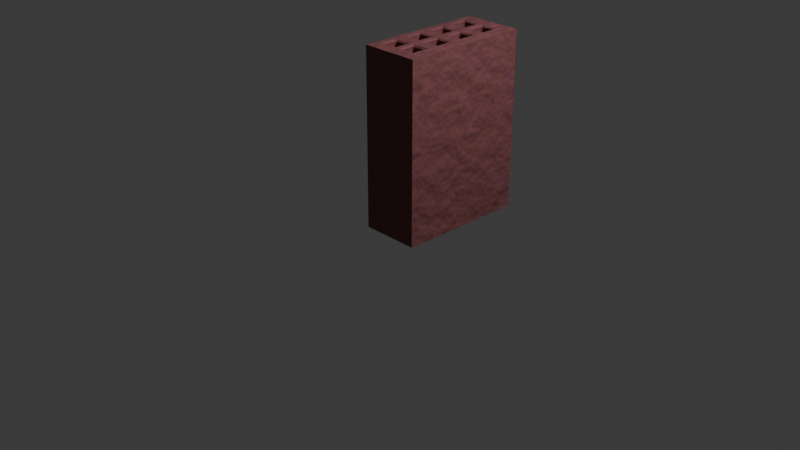# Source: brick.blend  (saved by Blender 4.5.87; exported with 4.5.12 LTS)
import bpy
from mathutils import Matrix  # noqa: F401  (used for matrix-valued properties, if any)

bpy.ops.wm.read_factory_settings(use_empty=True)
scene = bpy.context.scene
scene.name = 'Scene'

# ---- collections
col_collection = bpy.data.collections.new('Collection'); scene.collection.children.link(col_collection)

# ---- materials (node trees are filled in below, after node groups)
mat_brick = bpy.data.materials.new('brick')
mat_brick.alpha_threshold = 0.0
mat_brick.roughness = 0.5
mat_brick.line_color = (0.0, 0.0, 0.0, 1.0)

# ---- material node trees
mat_brick.use_nodes = True; mat_brick.node_tree.nodes.clear()
_N = mat_brick.node_tree.nodes; _L = mat_brick.node_tree.links
n0 = _N.new('ShaderNodeOutputMaterial'); n0.name = 'Material Output'; n0.location = (640, 138)
n1 = _N.new('ShaderNodeBsdfPrincipled'); n1.name = 'Principled BSDF'; n1.location = (104, 101)
n1.inputs[2].default_value = 0.8164
n1.inputs[3].default_value = 1.45
n2 = _N.new('ShaderNodeTexNoise'); n2.name = 'Noise Texture'; n2.location = (-375, 109)
n2.inputs[2].default_value = 31.4
n2.inputs[3].default_value = 0.0
n2.inputs[4].default_value = 0.5733
n2.inputs[5].default_value = 38.4
n2.inputs[8].default_value = -2.0
n3 = _N.new('ShaderNodeValToRGB'); n3.name = 'Color Ramp'; n3.location = (-176, 63)
while len(n3.color_ramp.elements) > 1: n3.color_ramp.elements.remove(n3.color_ramp.elements[-1])
n3.color_ramp.elements[0].position = 0.0; n3.color_ramp.elements[0].color = (0.2483, 0.08897, 0.05288, 1.0)
_e = n3.color_ramp.elements.new(1.0); _e.color = (0.1844, 0.05291, 0.09888, 1.0)
n4 = _N.new('ShaderNodeTexNoise'); n4.name = 'Noise Texture.001'; n4.location = (-115, 420)
n5 = _N.new('ShaderNodeBump'); n5.name = 'Bump'; n5.location = (189, 395)
n5.inputs[1].default_value = 0.05
n6 = _N.new('ShaderNodeMapping'); n6.name = 'Mapping'; n6.location = (-309, 371)
n7 = _N.new('ShaderNodeTexCoord'); n7.name = 'Texture Coordinate'; n7.location = (-489, 371)
_L.new(n1.outputs[0], n0.inputs[0])
_L.new(n3.outputs[0], n1.inputs[0])
_L.new(n2.outputs[0], n3.inputs[0])
_L.new(n4.outputs[0], n5.inputs[3])
_L.new(n5.outputs[0], n1.inputs[5])
_L.new(n6.outputs[0], n4.inputs[0])
_L.new(n7.outputs[3], n6.inputs[0])
n0.is_active_output = True

# ---- world
world_world = bpy.data.worlds.new('World'); scene.world = world_world
world_world.use_nodes = True; world_world.node_tree.nodes.clear()
_N = world_world.node_tree.nodes; _L = world_world.node_tree.links
n0 = _N.new('ShaderNodeOutputWorld'); n0.name = 'World Output'; n0.location = (200, 100)
n1 = _N.new('ShaderNodeBackground'); n1.name = 'Background'; n1.location = (-200, 100)
n1.inputs[0].default_value = (0.05088, 0.05088, 0.05088, 1.0)
_L.new(n1.outputs[0], n0.inputs[0])
n0.is_active_output = True
world_world.color = (0.05088, 0.05088, 0.05088)
world_world.sun_shadow_jitter_overblur = 0.0

# ---- cameras
cam_camera = bpy.data.cameras.new('Camera')
cam_camera.clip_end = 100.0
cam_camera.ortho_scale = 7.314

# ---- lights
light_light = bpy.data.lights.new('Light', 'POINT')
light_light.energy = 1000.0
light_light.shadow_soft_size = 0.1

# ---- meshes
me_cube = bpy.data.meshes.new('Cube')
me_cube.from_pydata([(0.6474, 0.92, 0.07346), (0.034, 0.92, 0.07346), (0.6474, -0.4463, 0.07346), (0.034, -0.4463, 0.07346), (0.6474, 0.92, 1.927), (0.034, 0.92, 1.927), (0.6474, -0.4463, 1.927), (0.034, -0.4463, 1.927), (0.034, 0.7681, 1.927), (0.034, 0.6163, 1.927), (0.034, 0.4645, 1.927), (0.034, 0.3127, 1.927), (0.034, 0.1609, 1.927), (0.034, 0.009138, 1.927), (0.034, -0.1427, 1.927), (0.034, -0.2945, 1.927), (0.6474, 0.7681, 0.07346), (0.6474, 0.6163, 0.07346), (0.6474, 0.4645, 0.07346), (0.6474, 0.3127, 0.07346), (0.6474, 0.1609, 0.07346), (0.6474, 0.009138, 0.07346), (0.6474, -0.1427, 0.07346), (0.6474, -0.2945, 0.07346), (0.6474, -0.2945, 1.927), (0.6474, -0.1427, 1.927), (0.6474, 0.009138, 1.927), (0.6474, 0.1609, 1.927), (0.6474, 0.3127, 1.927), (0.6474, 0.4645, 1.927), (0.6474, 0.6163, 1.927), (0.6474, 0.7681, 1.927), (0.034, -0.2945, 0.07346), (0.034, -0.1427, 0.07346), (0.034, 0.009138, 0.07346), (0.034, 0.1609, 0.07346), (0.034, 0.3127, 0.07346), (0.034, 0.4645, 0.07346), (0.034, 0.6163, 0.07346), (0.034, 0.7681, 0.07346), (0.5707, 0.92, 0.07346), (0.494, 0.92, 0.07346), (0.4174, 0.92, 0.07346), (0.3407, 0.92, 0.07346), (0.264, 0.92, 0.07346), (0.1873, 0.92, 0.07346), (0.1107, 0.92, 0.07346), (0.1107, -0.4463, 1.927), (0.1873, -0.4463, 1.927), (0.264, -0.4463, 1.927), (0.3407, -0.4463, 1.927), (0.4174, -0.4463, 1.927), (0.494, -0.4463, 1.927), (0.5707, -0.4463, 1.927), (0.5707, -0.4463, 0.07346), (0.494, -0.4463, 0.07346), (0.4174, -0.4463, 0.07346), (0.3407, -0.4463, 0.07346), (0.264, -0.4463, 0.07346), (0.1873, -0.4463, 0.07346), (0.1107, -0.4463, 0.07346), (0.5707, 0.92, 1.927), (0.494, 0.92, 1.927), (0.4174, 0.92, 1.927), (0.3407, 0.92, 1.927), (0.264, 0.92, 1.927), (0.1873, 0.92, 1.927), (0.1107, 0.92, 1.927), (0.5707, 0.7681, 0.07346), (0.5707, 0.6163, 0.07346), (0.5707, 0.4645, 0.07346), (0.5707, 0.3127, 0.07346), (0.5707, 0.1609, 0.07346), (0.5707, 0.009138, 0.07346), (0.5707, -0.1427, 0.07346), (0.5707, -0.2945, 0.07346), (0.5707, -0.2945, 1.927), (0.5707, -0.1427, 1.927), (0.5707, 0.009138, 1.927), (0.5707, 0.1609, 1.927), (0.5707, 0.3127, 1.927), (0.5707, 0.4645, 1.927), (0.5707, 0.6163, 1.927), (0.5707, 0.7681, 1.927), (0.2485, -0.1427, 0.08898), (0.2795, -0.1271, 0.07346), (0.264, -0.1582, 0.08898), (0.1873, -0.1427, 0.08898), (0.1873, -0.1271, 0.07346), (0.1262, -0.1427, 0.08898), (0.1107, -0.1582, 0.08898), (0.09516, -0.1271, 0.07346), (0.2485, -0.2945, 0.08898), (0.264, -0.279, 0.08898), (0.2795, -0.31, 0.07346), (0.1873, -0.31, 0.07346), (0.1873, -0.2945, 0.08898), (0.1262, -0.2945, 0.08898), (0.09516, -0.31, 0.07346), (0.1107, -0.279, 0.08898), (0.2485, -0.2945, 1.911), (0.2795, -0.31, 1.927), (0.264, -0.279, 1.911), (0.1873, -0.2945, 1.911), (0.1873, -0.31, 1.927), (0.1262, -0.2945, 1.911), (0.1107, -0.279, 1.911), (0.09516, -0.31, 1.927), (0.2485, -0.1427, 1.911), (0.264, -0.1582, 1.911), (0.2795, -0.1271, 1.927), (0.1873, -0.1271, 1.927), (0.1873, -0.1427, 1.911), (0.1262, -0.1427, 1.911), (0.09516, -0.1271, 1.927), (0.1107, -0.1582, 1.911), (0.4777, -0.1427, 0.08981), (0.5104, -0.1263, 0.07346), (0.494, -0.159, 0.08981), (0.4174, -0.1427, 0.08981), (0.4174, -0.1263, 0.07346), (0.357, -0.1427, 0.08981), (0.3407, -0.159, 0.08981), (0.3243, -0.1263, 0.07346), (0.4777, -0.2945, 0.08981), (0.494, -0.2781, 0.08981), (0.5104, -0.3108, 0.07346), (0.4174, -0.3108, 0.07346), (0.4174, -0.2945, 0.08981), (0.357, -0.2945, 0.08981), (0.3243, -0.3108, 0.07346), (0.3407, -0.2781, 0.08981), (0.4777, -0.2945, 1.91), (0.5104, -0.3108, 1.927), (0.494, -0.2781, 1.91), (0.4174, -0.2945, 1.91), (0.4174, -0.3108, 1.927), (0.357, -0.2945, 1.91), (0.3407, -0.2781, 1.91), (0.3243, -0.3108, 1.927), (0.4777, -0.1427, 1.91), (0.494, -0.159, 1.91), (0.5104, -0.1263, 1.927), (0.4174, -0.1263, 1.927), (0.4174, -0.1427, 1.91), (0.357, -0.1427, 1.91), (0.3243, -0.1263, 1.927), (0.3407, -0.159, 1.91), (0.4806, 0.1609, 0.08691), (0.5075, 0.1744, 0.07346), (0.494, 0.1475, 0.08691), (0.4174, 0.1609, 0.08691), (0.4174, 0.1744, 0.07346), (0.3541, 0.1609, 0.08691), (0.3407, 0.1475, 0.08691), (0.3272, 0.1744, 0.07346), (0.4806, 0.009138, 0.08691), (0.494, 0.02259, 0.08691), (0.5075, -0.004313, 0.07346), (0.4174, -0.004313, 0.07346), (0.4174, 0.009138, 0.08691), (0.3541, 0.009138, 0.08691), (0.3272, -0.004313, 0.07346), (0.3407, 0.02259, 0.08691), (0.4806, 0.009138, 1.913), (0.5075, -0.004313, 1.927), (0.494, 0.02259, 1.913), (0.4174, 0.009138, 1.913), (0.4174, -0.004313, 1.927), (0.3541, 0.009138, 1.913), (0.3407, 0.02259, 1.913), (0.3272, -0.004313, 1.927), (0.494, 0.1475, 1.913), (0.5075, 0.1744, 1.927), (0.4806, 0.1609, 1.913), (0.3407, 0.1475, 1.913), (0.3541, 0.1609, 1.913), (0.3272, 0.1744, 1.927), (0.4174, 0.1744, 1.927), (0.4174, 0.1609, 1.913), (0.2535, 0.1609, 0.08395), (0.2745, 0.1714, 0.07346), (0.264, 0.1504, 0.08395), (0.1873, 0.1609, 0.08395), (0.1873, 0.1714, 0.07346), (0.1212, 0.1609, 0.08395), (0.1107, 0.1504, 0.08395), (0.1002, 0.1714, 0.07346), (0.2535, 0.009138, 0.08395), (0.264, 0.01963, 0.08395), (0.2745, -0.001354, 0.07346), (0.1873, -0.001354, 0.07346), (0.1873, 0.009138, 0.08395), (0.1212, 0.009138, 0.08395), (0.1002, -0.001354, 0.07346), (0.1107, 0.01963, 0.08395), (0.2535, 0.009138, 1.916), (0.2745, -0.001354, 1.927), (0.264, 0.01963, 1.916), (0.1873, 0.009138, 1.916), (0.1873, -0.001354, 1.927), (0.1212, 0.009138, 1.916), (0.1107, 0.01963, 1.916), (0.1002, -0.001354, 1.927), (0.2745, 0.1714, 1.927), (0.2535, 0.1609, 1.916), (0.264, 0.1504, 1.916), (0.1107, 0.1504, 1.916), (0.1212, 0.1609, 1.916), (0.1002, 0.1714, 1.927), (0.1873, 0.1714, 1.927), (0.1873, 0.1609, 1.916), (0.2498, 0.4645, 0.08771), (0.2783, 0.4788, 0.07346), (0.264, 0.4503, 0.08771), (0.1873, 0.4645, 0.08771), (0.1873, 0.4788, 0.07346), (0.1249, 0.4645, 0.08771), (0.1107, 0.4503, 0.08771), (0.09642, 0.4788, 0.07346), (0.2498, 0.3127, 0.08771), (0.264, 0.327, 0.08771), (0.2783, 0.2985, 0.07346), (0.1873, 0.2985, 0.07346), (0.1873, 0.3127, 0.08771), (0.09642, 0.2985, 0.07346), (0.1107, 0.327, 0.08771), (0.1249, 0.3127, 0.08771), (0.264, 0.327, 1.912), (0.2498, 0.3127, 1.912), (0.2783, 0.2985, 1.927), (0.1107, 0.327, 1.912), (0.09642, 0.2985, 1.927), (0.1249, 0.3127, 1.912), (0.2498, 0.4645, 1.912), (0.264, 0.4503, 1.912), (0.2783, 0.4788, 1.927), (0.1107, 0.4503, 1.912), (0.1249, 0.4645, 1.912), (0.09642, 0.4788, 1.927), (0.1873, 0.3127, 1.912), (0.1873, 0.2985, 1.927), (0.1873, 0.4788, 1.927), (0.1873, 0.4645, 1.912), (0.4809, 0.4645, 0.08663), (0.5072, 0.4777, 0.07346), (0.494, 0.4514, 0.08663), (0.4174, 0.4645, 0.08663), (0.4174, 0.4777, 0.07346), (0.3539, 0.4645, 0.08663), (0.3407, 0.4514, 0.08663), (0.3275, 0.4777, 0.07346), (0.4809, 0.3127, 0.08663), (0.494, 0.3259, 0.08663), (0.5072, 0.2996, 0.07346), (0.4174, 0.2996, 0.07346), (0.4174, 0.3127, 0.08663), (0.3275, 0.2996, 0.07346), (0.3407, 0.3259, 0.08663), (0.3539, 0.3127, 0.08663), (0.494, 0.3259, 1.913), (0.4809, 0.3127, 1.913), (0.5072, 0.2996, 1.927), (0.4174, 0.4645, 1.913), (0.4174, 0.4777, 1.927), (0.3275, 0.2996, 1.927), (0.3539, 0.3127, 1.913), (0.3407, 0.3259, 1.913), (0.4809, 0.4645, 1.913), (0.494, 0.4514, 1.913), (0.5072, 0.4777, 1.927), (0.3539, 0.4645, 1.913), (0.3275, 0.4777, 1.927), (0.3407, 0.4514, 1.913), (0.4174, 0.3127, 1.913), (0.4174, 0.2996, 1.927), (0.2534, 0.7681, 0.08403), (0.2746, 0.7787, 0.07346), (0.264, 0.7576, 0.08403), (0.1873, 0.7681, 0.08403), (0.1873, 0.7787, 0.07346), (0.1212, 0.7681, 0.08403), (0.1107, 0.7576, 0.08403), (0.1001, 0.7787, 0.07346), (0.2534, 0.6163, 0.08403), (0.264, 0.6269, 0.08403), (0.2746, 0.6058, 0.07346), (0.1873, 0.6058, 0.07346), (0.1873, 0.6163, 0.08403), (0.1001, 0.6058, 0.07346), (0.1107, 0.6269, 0.08403), (0.1212, 0.6163, 0.08403), (0.2746, 0.6058, 1.927), (0.264, 0.6269, 1.916), (0.2534, 0.6163, 1.916), (0.1107, 0.6269, 1.916), (0.1001, 0.6058, 1.927), (0.1212, 0.6163, 1.916), (0.2534, 0.7681, 1.916), (0.264, 0.7576, 1.916), (0.2746, 0.7787, 1.927), (0.1873, 0.7787, 1.927), (0.1873, 0.7681, 1.916), (0.1212, 0.7681, 1.916), (0.1001, 0.7787, 1.927), (0.1107, 0.7576, 1.916), (0.1873, 0.6163, 1.916), (0.1873, 0.6058, 1.927), (0.4802, 0.7681, 0.0873), (0.5079, 0.782, 0.07346), (0.494, 0.7543, 0.0873), (0.4174, 0.7681, 0.0873), (0.4174, 0.782, 0.07346), (0.3545, 0.7681, 0.0873), (0.3407, 0.7543, 0.0873), (0.3268, 0.782, 0.07346), (0.4802, 0.6163, 0.0873), (0.494, 0.6302, 0.0873), (0.5079, 0.6025, 0.07346), (0.4174, 0.6025, 0.07346), (0.4174, 0.6163, 0.0873), (0.3268, 0.6025, 0.07346), (0.3407, 0.6302, 0.0873), (0.3545, 0.6163, 0.0873), (0.4174, 0.6163, 1.913), (0.4174, 0.6025, 1.927), (0.5079, 0.6025, 1.927), (0.494, 0.6302, 1.913), (0.4802, 0.6163, 1.913), (0.3268, 0.6025, 1.927), (0.3545, 0.6163, 1.913), (0.3407, 0.6302, 1.913), (0.4802, 0.7681, 1.913), (0.494, 0.7543, 1.913), (0.5079, 0.782, 1.927), (0.4174, 0.782, 1.927), (0.4174, 0.7681, 1.913), (0.3545, 0.7681, 1.913), (0.3268, 0.782, 1.927), (0.3407, 0.7543, 1.913)], [], [(23, 24, 6, 2), (54, 2, 6, 53), (83, 31, 4, 61), (15, 32, 3, 7), (75, 23, 2, 54), (61, 4, 0, 40), (40, 0, 16, 68), (68, 16, 17, 69), (69, 17, 18, 70), (70, 18, 19, 71), (71, 19, 20, 72), (72, 20, 21, 73), (73, 21, 22, 74), (74, 22, 23, 75), (5, 1, 39, 8), (8, 39, 38, 9), (9, 38, 37, 10), (10, 37, 36, 11), (11, 36, 35, 12), (12, 35, 34, 13), (13, 34, 33, 14), (14, 33, 32, 15), (53, 6, 24, 76), (76, 24, 25, 77), (77, 25, 26, 78), (78, 26, 27, 79), (79, 27, 28, 80), (80, 28, 29, 81), (81, 29, 30, 82), (82, 30, 31, 83), (0, 4, 31, 16), (16, 31, 30, 17), (17, 30, 29, 18), (18, 29, 28, 19), (19, 28, 27, 20), (20, 27, 26, 21), (21, 26, 25, 22), (22, 25, 24, 23), (5, 67, 46, 1), (67, 66, 45, 46), (66, 65, 44, 45), (65, 64, 43, 44), (64, 63, 42, 43), (63, 62, 41, 42), (62, 61, 40, 41), (3, 60, 47, 7), (60, 59, 48, 47), (59, 58, 49, 48), (58, 57, 50, 49), (57, 56, 51, 50), (56, 55, 52, 51), (55, 54, 53, 52), (84, 85, 86), (89, 90, 91), (92, 93, 94), (97, 98, 99), (100, 101, 102), (105, 106, 107), (108, 109, 110), (113, 114, 115), (84, 87, 88, 85), (87, 89, 91, 88), (94, 95, 96, 92), (95, 98, 97, 96), (100, 103, 104, 101), (103, 105, 107, 104), (110, 111, 112, 108), (111, 114, 113, 112), (106, 115, 114, 107), (101, 110, 109, 102), (90, 99, 98, 91), (85, 94, 93, 86), (92, 100, 102, 93), (99, 106, 105, 97), (108, 84, 86, 109), (115, 90, 89, 113), (87, 84, 108, 112, 113, 89), (102, 109, 86, 93), (33, 91, 98, 32), (106, 99, 90, 115), (96, 97, 105, 103, 100, 92), (95, 94, 58, 59), (98, 95, 59, 60), (32, 98, 60, 3), (48, 49, 101, 104), (47, 48, 104, 107), (7, 47, 107, 15), (15, 107, 114, 14), (116, 117, 118), (121, 122, 123), (124, 125, 126), (129, 130, 131), (132, 133, 134), (137, 138, 139), (140, 141, 142), (145, 146, 147), (116, 119, 120, 117), (119, 121, 123, 120), (126, 127, 128, 124), (127, 130, 129, 128), (132, 135, 136, 133), (135, 137, 139, 136), (142, 143, 144, 140), (143, 146, 145, 144), (138, 147, 146, 139), (133, 142, 141, 134), (122, 131, 130, 123), (117, 126, 125, 118), (124, 132, 134, 125), (131, 138, 137, 129), (140, 116, 118, 141), (147, 122, 121, 145), (119, 116, 140, 144, 145, 121), (117, 74, 75, 126), (134, 141, 118, 125), (85, 123, 130, 94), (138, 131, 122, 147), (126, 75, 54, 55), (128, 129, 137, 135, 132, 124), (127, 126, 55, 56), (130, 127, 56, 57), (94, 130, 57, 58), (52, 53, 76, 133), (133, 76, 77, 142), (51, 52, 133, 136), (50, 51, 136, 139), (101, 139, 146, 110), (49, 50, 139, 101), (148, 149, 150), (153, 154, 155), (156, 157, 158), (161, 162, 163), (164, 165, 166), (169, 170, 171), (172, 173, 174), (175, 176, 177), (148, 151, 152, 149), (151, 153, 155, 152), (158, 159, 160, 156), (159, 162, 161, 160), (164, 167, 168, 165), (167, 169, 171, 168), (170, 175, 177, 171), (165, 173, 172, 166), (154, 163, 162, 155), (149, 158, 157, 150), (179, 174, 173, 178), (176, 179, 178, 177), (169, 161, 163, 170), (175, 154, 153, 176), (156, 164, 166, 157), (174, 148, 150, 172), (148, 174, 179, 176, 153, 151), (149, 72, 73, 158), (166, 172, 150, 157), (170, 163, 154, 175), (158, 73, 74, 117), (160, 161, 169, 167, 164, 156), (159, 158, 117, 120), (162, 159, 120, 123), (142, 77, 78, 165), (165, 78, 79, 173), (143, 142, 165, 168), (146, 143, 168, 171), (180, 181, 182), (185, 186, 187), (188, 189, 190), (193, 194, 195), (196, 197, 198), (201, 202, 203), (204, 205, 206), (207, 208, 209), (180, 183, 184, 181), (183, 185, 187, 184), (190, 191, 192, 188), (191, 194, 193, 192), (196, 199, 200, 197), (199, 201, 203, 200), (202, 207, 209, 203), (197, 204, 206, 198), (186, 195, 194, 187), (181, 190, 189, 182), (211, 205, 204, 210), (208, 211, 210, 209), (188, 196, 198, 189), (195, 202, 201, 193), (205, 180, 182, 206), (207, 186, 185, 208), (180, 205, 211, 208, 185, 183), (181, 155, 162, 190), (198, 206, 182, 189), (35, 187, 194, 34), (202, 195, 186, 207), (192, 193, 201, 199, 196, 188), (191, 190, 85, 88), (190, 162, 123, 85), (194, 191, 88, 91), (34, 194, 91, 33), (197, 171, 177, 204), (111, 110, 197, 200), (110, 146, 171, 197), (114, 111, 200, 203), (14, 114, 203, 13), (13, 203, 209, 12), (212, 213, 214), (217, 218, 219), (220, 221, 222), (225, 226, 227), (228, 229, 230), (231, 232, 233), (234, 235, 236), (237, 238, 239), (212, 215, 216, 213), (215, 217, 219, 216), (222, 223, 224, 220), (223, 225, 227, 224), (243, 234, 236, 242), (231, 237, 239, 232), (230, 236, 235, 228), (241, 230, 229, 240), (218, 226, 225, 219), (213, 222, 221, 214), (232, 241, 240, 233), (238, 243, 242, 239), (220, 229, 228, 221), (226, 231, 233, 227), (214, 235, 234, 212), (217, 238, 237, 218), (212, 234, 243, 238, 217, 215), (228, 235, 214, 221), (37, 219, 225, 36), (231, 226, 218, 237), (220, 224, 227, 233, 240, 229), (223, 222, 181, 184), (225, 223, 184, 187), (36, 225, 187, 35), (230, 241, 210, 204), (12, 209, 232, 11), (11, 232, 239, 10), (241, 232, 209, 210), (244, 245, 246), (249, 250, 251), (252, 253, 254), (257, 258, 259), (260, 261, 262), (265, 266, 267), (268, 269, 270), (271, 272, 273), (244, 247, 248, 245), (247, 249, 251, 248), (254, 255, 256, 252), (255, 257, 259, 256), (263, 268, 270, 264), (271, 263, 264, 272), (267, 273, 272, 265), (262, 270, 269, 260), (250, 258, 257, 251), (245, 254, 253, 246), (275, 262, 261, 274), (265, 275, 274, 266), (246, 269, 268, 244), (249, 271, 273, 250), (266, 259, 258, 267), (260, 253, 252, 261), (244, 268, 263, 271, 249, 247), (245, 70, 71, 254), (260, 269, 246, 253), (213, 251, 257, 222), (267, 258, 250, 273), (254, 71, 72, 149), (252, 256, 259, 266, 274, 261), (255, 254, 149, 152), (257, 255, 152, 155), (222, 257, 155, 181), (173, 79, 80, 262), (262, 80, 81, 270), (275, 178, 173, 262), (230, 265, 272, 236), (265, 177, 178, 275), (204, 177, 265, 230), (276, 277, 278), (281, 282, 283), (284, 285, 286), (289, 290, 291), (292, 293, 294), (295, 296, 297), (298, 299, 300), (303, 304, 305), (276, 279, 280, 277), (279, 281, 283, 280), (286, 287, 288, 284), (287, 289, 291, 288), (307, 292, 294, 306), (300, 301, 302, 298), (301, 304, 303, 302), (295, 305, 304, 296), (292, 300, 299, 293), (282, 290, 289, 283), (277, 286, 285, 278), (296, 307, 306, 297), (293, 285, 284, 294), (298, 276, 278, 299), (281, 303, 305, 282), (297, 291, 290, 295), (279, 276, 298, 302, 303, 281), (45, 44, 277, 280), (293, 299, 278, 285), (46, 45, 280, 283), (1, 46, 283, 39), (39, 283, 289, 38), (295, 290, 282, 305), (284, 288, 291, 297, 306, 294), (287, 286, 213, 216), (289, 287, 216, 219), (38, 289, 219, 37), (292, 307, 242, 236), (10, 239, 296, 9), (9, 296, 304, 8), (307, 296, 239, 242), (301, 300, 65, 66), (304, 301, 66, 67), (8, 304, 67, 5), (308, 309, 310), (313, 314, 315), (316, 317, 318), (321, 322, 323), (326, 327, 328), (329, 330, 331), (332, 333, 334), (337, 338, 339), (308, 311, 312, 309), (311, 313, 315, 312), (318, 319, 320, 316), (319, 321, 323, 320), (325, 326, 328, 324), (334, 335, 336, 332), (335, 338, 337, 336), (331, 339, 338, 329), (326, 334, 333, 327), (329, 325, 324, 330), (314, 322, 321, 315), (309, 318, 317, 310), (327, 317, 316, 328), (332, 308, 310, 333), (322, 331, 330, 323), (313, 337, 339, 314), (41, 40, 68, 309), (311, 308, 332, 336, 337, 313), (309, 68, 69, 318), (42, 41, 309, 312), (327, 333, 310, 317), (43, 42, 312, 315), (277, 315, 321, 286), (331, 322, 314, 339), (44, 43, 315, 277), (318, 69, 70, 245), (316, 320, 323, 330, 324, 328), (319, 318, 245, 248), (321, 319, 248, 251), (286, 321, 251, 213), (326, 325, 264, 270), (325, 329, 272, 264), (326, 82, 83, 334), (270, 81, 82, 326), (292, 329, 338, 300), (236, 272, 329, 292), (334, 83, 61, 62), (335, 334, 62, 63), (338, 335, 63, 64), (300, 338, 64, 65)])
_uv = me_cube.uv_layers.new(name='UVMap')
_uv.uv.foreach_set('vector', [0.625, 0.7222, 0.875, 0.7222, 0.875, 0.75, 0.625, 0.75, 0.5938, 0.75, 0.625, 0.75, 0.625, 1.0, 0.5938, 1.0, 0.5938, 0.2222, 0.625, 0.2222, 0.625, 0.25, 0.5938, 0.25, 0.125, 0.7222, 0.375, 0.7222, 0.375, 0.75, 0.125, 0.75, 0.5938, 0.7222, 0.625, 0.7222, 0.625, 0.75, 0.5938, 0.75, 0.5938, 0.25, 0.625, 0.25, 0.625, 0.5, 0.5938, 0.5, 0.5938, 0.5, 0.625, 0.5, 0.625, 0.5278, 0.5938, 0.5278, 0.5938, 0.5278, 0.625, 0.5278, 0.625, 0.5556, 0.5938, 0.5556, 0.5938, 0.5556, 0.625, 0.5556, 0.625, 0.5833, 0.5938, 0.5833, 0.5938, 0.5833, 0.625, 0.5833, 0.625, 0.6111, 0.5938, 0.6111, 0.5938, 0.6111, 0.625, 0.6111, 0.625, 0.6389, 0.5938, 0.6389, 0.5938, 0.6389, 0.625, 0.6389, 0.625, 0.6667, 0.5938, 0.6667, 0.5938, 0.6667, 0.625, 0.6667, 0.625, 0.6944, 0.5938, 0.6944, 0.5938, 0.6944, 0.625, 0.6944, 0.625, 0.7222, 0.5938, 0.7222, 0.125, 0.5, 0.375, 0.5, 0.375, 0.5278, 0.125, 0.5278, 0.125, 0.5278, 0.375, 0.5278, 0.375, 0.5556, 0.125, 0.5556, 0.125, 0.5556, 0.375, 0.5556, 0.375, 0.5833, 0.125, 0.5833, 0.125, 0.5833, 0.375, 0.5833, 0.375, 0.6111, 0.125, 0.6111, 0.125, 0.6111, 0.375, 0.6111, 0.375, 0.6389, 0.125, 0.6389, 0.125, 0.6389, 0.375, 0.6389, 0.375, 0.6667, 0.125, 0.6667, 0.125, 0.6667, 0.375, 0.6667, 0.375, 0.6944, 0.125, 0.6944, 0.125, 0.6944, 0.375, 0.6944, 0.375, 0.7222, 0.125, 0.7222, 0.5938, 0.0, 0.625, 0.0, 0.625, 0.02778, 0.5938, 0.02778, 0.5938, 0.02778, 0.625, 0.02778, 0.625, 0.05556, 0.5938, 0.05556, 0.5938, 0.05556, 0.625, 0.05556, 0.625, 0.08333, 0.5938, 0.08333, 0.5938, 0.08333, 0.625, 0.08333, 0.625, 0.1111, 0.5938, 0.1111, 0.5938, 0.1111, 0.625, 0.1111, 0.625, 0.1389, 0.5938, 0.1389, 0.5938, 0.1389, 0.625, 0.1389, 0.625, 0.1667, 0.5938, 0.1667, 0.5938, 0.1667, 0.625, 0.1667, 0.625, 0.1944, 0.5938, 0.1944, 0.5938, 0.1944, 0.625, 0.1944, 0.625, 0.2222, 0.5938, 0.2222, 0.625, 0.5, 0.875, 0.5, 0.875, 0.5278, 0.625, 0.5278, 0.625, 0.5278, 0.875, 0.5278, 0.875, 0.5556, 0.625, 0.5556, 0.625, 0.5556, 0.875, 0.5556, 0.875, 0.5833, 0.625, 0.5833, 0.625, 0.5833, 0.875, 0.5833, 0.875, 0.6111, 0.625, 0.6111, 0.625, 0.6111, 0.875, 0.6111, 0.875, 0.6389, 0.625, 0.6389, 0.625, 0.6389, 0.875, 0.6389, 0.875, 0.6667, 0.625, 0.6667, 0.625, 0.6667, 0.875, 0.6667, 0.875, 0.6944, 0.625, 0.6944, 0.625, 0.6944, 0.875, 0.6944, 0.875, 0.7222, 0.625, 0.7222, 0.375, 0.25, 0.4062, 0.25, 0.4062, 0.5, 0.375, 0.5, 0.4062, 0.25, 0.4375, 0.25, 0.4375, 0.5, 0.4062, 0.5, 0.4375, 0.25, 0.4688, 0.25, 0.4688, 0.5, 0.4375, 0.5, 0.4688, 0.25, 0.5, 0.25, 0.5, 0.5, 0.4688, 0.5, 0.5, 0.25, 0.5312, 0.25, 0.5312, 0.5, 0.5, 0.5, 0.5312, 0.25, 0.5625, 0.25, 0.5625, 0.5, 0.5312, 0.5, 0.5625, 0.25, 0.5938, 0.25, 0.5938, 0.5, 0.5625, 0.5, 0.375, 0.75, 0.4062, 0.75, 0.4062, 1.0, 0.375, 1.0, 0.4062, 0.75, 0.4375, 0.75, 0.4375, 1.0, 0.4062, 1.0, 0.4375, 0.75, 0.4688, 0.75, 0.4688, 1.0, 0.4375, 1.0, 0.4688, 0.75, 0.5, 0.75, 0.5, 1.0, 0.4688, 1.0, 0.5, 0.75, 0.5312, 0.75, 0.5312, 1.0, 0.5, 1.0, 0.5312, 0.75, 0.5625, 0.75, 0.5625, 1.0, 0.5312, 1.0, 0.5625, 0.75, 0.5938, 0.75, 0.5938, 1.0, 0.5625, 1.0, 0.4624, 0.6891, 0.4751, 0.6916, 0.4688, 0.6918, 0.4126, 0.6891, 0.4063, 0.6918, 0.3999, 0.6916, 0.4624, 0.7164, 0.4688, 0.7137, 0.4751, 0.7251, 0.4126, 0.7164, 0.3999, 0.7251, 0.4063, 0.7137, 0.4624, 0.03359, 0.4751, 0.02494, 0.4688, 0.03629, 0.4126, 0.03359, 0.4063, 0.03629, 0.3999, 0.02494, 0.4624, 0.0609, 0.4688, 0.05821, 0.4751, 0.05839, 0.4126, 0.0609, 0.3999, 0.05839, 0.4063, 0.05821, 0.4624, 0.6891, 0.4375, 0.6891, 0.4375, 0.6916, 0.4751, 0.6916, 0.4375, 0.6891, 0.4126, 0.6891, 0.3999, 0.6916, 0.4375, 0.6916, 0.4751, 0.7251, 0.4375, 0.7251, 0.4375, 0.7164, 0.4624, 0.7164, 0.4375, 0.7251, 0.3999, 0.7251, 0.4126, 0.7164, 0.4375, 0.7164, 0.4624, 0.03359, 0.4375, 0.03359, 0.4375, 0.02494, 0.4751, 0.02494, 0.4375, 0.03359, 0.4126, 0.03359, 0.3999, 0.02494, 0.4375, 0.02494, 0.4751, 0.05839, 0.4375, 0.05839, 0.4375, 0.0609, 0.4624, 0.0609, 0.4375, 0.05839, 0.3999, 0.05839, 0.4126, 0.0609, 0.4375, 0.0609, 0.4063, 0.03629, 0.4063, 0.05821, 0.3999, 0.05839, 0.3999, 0.02494, 0.4751, 0.02494, 0.4751, 0.05839, 0.4688, 0.05821, 0.4688, 0.03629, 0.4063, 0.6918, 0.4063, 0.7137, 0.3999, 0.7251, 0.3999, 0.6916, 0.4751, 0.6916, 0.4751, 0.7251, 0.4688, 0.7137, 0.4688, 0.6918, 0.4624, 0.7164, 0.4624, 0.03359, 0.4688, 0.03629, 0.4688, 0.7137, 0.4063, 0.7137, 0.4063, 0.03629, 0.4126, 0.03359, 0.4126, 0.7164, 0.4624, 0.0609, 0.4624, 0.6891, 0.4688, 0.6918, 0.4688, 0.05821, 0.4063, 0.05821, 0.4063, 0.6918, 0.4126, 0.6891, 0.4126, 0.0609, 0.4375, 0.6891, 0.4624, 0.6891, 0.4624, 0.0609, 0.4375, 0.0609, 0.4126, 0.0609, 0.4126, 0.6891, 0.4688, 0.03629, 0.4688, 0.05821, 0.4688, 0.6918, 0.4688, 0.7137, 0.375, 0.6944, 0.3999, 0.6916, 0.3999, 0.7251, 0.375, 0.7222, 0.4063, 0.03629, 0.4063, 0.7137, 0.4063, 0.6918, 0.4063, 0.05821, 0.4375, 0.7164, 0.4126, 0.7164, 0.4126, 0.03359, 0.4375, 0.03359, 0.4624, 0.03359, 0.4624, 0.7164, 0.4375, 0.7251, 0.4751, 0.7251, 0.4688, 0.75, 0.4375, 0.75, 0.3999, 0.7251, 0.4375, 0.7251, 0.4375, 0.75, 0.4062, 0.75, 0.375, 0.7222, 0.3999, 0.7251, 0.4062, 0.75, 0.375, 0.75, 0.4375, 0.0, 0.4688, 0.0, 0.4751, 0.02494, 0.4375, 0.02494, 0.4062, 0.0, 0.4375, 0.0, 0.4375, 0.02494, 0.3999, 0.02494, 0.375, 0.0, 0.4062, 0.0, 0.3999, 0.02494, 0.375, 0.02778, 0.375, 0.02778, 0.3999, 0.02494, 0.3999, 0.05839, 0.375, 0.05556, 0.5558, 0.6888, 0.5692, 0.6915, 0.5625, 0.6916, 0.5067, 0.6888, 0.5, 0.6916, 0.4933, 0.6915, 0.5558, 0.7161, 0.5625, 0.7133, 0.5692, 0.7252, 0.5067, 0.7161, 0.4933, 0.7252, 0.5, 0.7133, 0.5558, 0.0339, 0.5692, 0.02479, 0.5625, 0.03674, 0.5067, 0.0339, 0.5, 0.03674, 0.4933, 0.02479, 0.5558, 0.06119, 0.5625, 0.05835, 0.5692, 0.05855, 0.5067, 0.06119, 0.4933, 0.05855, 0.5, 0.05835, 0.5558, 0.6888, 0.5313, 0.6888, 0.5313, 0.6915, 0.5692, 0.6915, 0.5313, 0.6888, 0.5067, 0.6888, 0.4933, 0.6915, 0.5313, 0.6915, 0.5692, 0.7252, 0.5312, 0.7252, 0.5313, 0.7161, 0.5558, 0.7161, 0.5312, 0.7252, 0.4933, 0.7252, 0.5067, 0.7161, 0.5313, 0.7161, 0.5558, 0.0339, 0.5312, 0.0339, 0.5312, 0.02479, 0.5692, 0.02479, 0.5312, 0.0339, 0.5067, 0.0339, 0.4933, 0.02479, 0.5312, 0.02479, 0.5692, 0.05855, 0.5312, 0.05855, 0.5312, 0.06119, 0.5558, 0.06119, 0.5312, 0.05855, 0.4933, 0.05855, 0.5067, 0.06119, 0.5312, 0.06119, 0.5, 0.03674, 0.5, 0.05835, 0.4933, 0.05855, 0.4933, 0.02479, 0.5692, 0.02479, 0.5692, 0.05855, 0.5625, 0.05835, 0.5625, 0.03674, 0.5, 0.6916, 0.5, 0.7133, 0.4933, 0.7252, 0.4933, 0.6915, 0.5692, 0.6915, 0.5692, 0.7252, 0.5625, 0.7133, 0.5625, 0.6916, 0.5558, 0.7161, 0.5558, 0.0339, 0.5625, 0.03674, 0.5625, 0.7133, 0.5, 0.7133, 0.5, 0.03674, 0.5067, 0.0339, 0.5067, 0.7161, 0.5558, 0.06119, 0.5558, 0.6888, 0.5625, 0.6916, 0.5625, 0.05835, 0.5, 0.05835, 0.5, 0.6916, 0.5067, 0.6888, 0.5067, 0.06119, 0.5313, 0.6888, 0.5558, 0.6888, 0.5558, 0.06119, 0.5312, 0.06119, 0.5067, 0.06119, 0.5067, 0.6888, 0.5692, 0.6915, 0.5938, 0.6944, 0.5938, 0.7222, 0.5692, 0.7252, 0.5625, 0.03674, 0.5625, 0.05835, 0.5625, 0.6916, 0.5625, 0.7133, 0.4751, 0.6916, 0.4933, 0.6915, 0.4933, 0.7252, 0.4751, 0.7251, 0.5, 0.03674, 0.5, 0.7133, 0.5, 0.6916, 0.5, 0.05835, 0.5692, 0.7252, 0.5938, 0.7222, 0.5938, 0.75, 0.5625, 0.75, 0.5313, 0.7161, 0.5067, 0.7161, 0.5067, 0.0339, 0.5312, 0.0339, 0.5558, 0.0339, 0.5558, 0.7161, 0.5312, 0.7252, 0.5692, 0.7252, 0.5625, 0.75, 0.5312, 0.75, 0.4933, 0.7252, 0.5312, 0.7252, 0.5312, 0.75, 0.5, 0.75, 0.4751, 0.7251, 0.4933, 0.7252, 0.5, 0.75, 0.4688, 0.75, 0.5625, 0.0, 0.5938, 0.0, 0.5938, 0.02778, 0.5692, 0.02479, 0.5692, 0.02479, 0.5938, 0.02778, 0.5938, 0.05556, 0.5692, 0.05855, 0.5312, 0.0, 0.5625, 0.0, 0.5692, 0.02479, 0.5312, 0.02479, 0.5, 0.0, 0.5312, 0.0, 0.5312, 0.02479, 0.4933, 0.02479, 0.4751, 0.02494, 0.4933, 0.02479, 0.4933, 0.05855, 0.4751, 0.05839, 0.4688, 0.0, 0.5, 0.0, 0.4933, 0.02479, 0.4751, 0.02494, 0.557, 0.6351, 0.568, 0.6364, 0.5625, 0.6374, 0.5055, 0.6351, 0.5, 0.6374, 0.4945, 0.6364, 0.557, 0.6624, 0.5625, 0.6601, 0.568, 0.6691, 0.5055, 0.6624, 0.4945, 0.6691, 0.5, 0.6601, 0.557, 0.08757, 0.568, 0.08087, 0.5625, 0.08991, 0.5055, 0.08757, 0.5, 0.08991, 0.4945, 0.08087, 0.5625, 0.1126, 0.568, 0.1136, 0.557, 0.1149, 0.5, 0.1126, 0.5055, 0.1149, 0.4945, 0.1136, 0.557, 0.6351, 0.5313, 0.6351, 0.5313, 0.6364, 0.568, 0.6364, 0.5313, 0.6351, 0.5055, 0.6351, 0.4945, 0.6364, 0.5313, 0.6364, 0.568, 0.6691, 0.5312, 0.6691, 0.5313, 0.6624, 0.557, 0.6624, 0.5312, 0.6691, 0.4945, 0.6691, 0.5055, 0.6624, 0.5313, 0.6624, 0.557, 0.08757, 0.5312, 0.08757, 0.5312, 0.08087, 0.568, 0.08087, 0.5312, 0.08757, 0.5055, 0.08757, 0.4945, 0.08087, 0.5312, 0.08087, 0.5, 0.08991, 0.5, 0.1126, 0.4945, 0.1136, 0.4945, 0.08087, 0.568, 0.08087, 0.568, 0.1136, 0.5625, 0.1126, 0.5625, 0.08991, 0.5, 0.6374, 0.5, 0.6601, 0.4945, 0.6691, 0.4945, 0.6364, 0.568, 0.6364, 0.568, 0.6691, 0.5625, 0.6601, 0.5625, 0.6374, 0.5312, 0.1149, 0.557, 0.1149, 0.568, 0.1136, 0.5312, 0.1136, 0.5055, 0.1149, 0.5312, 0.1149, 0.5312, 0.1136, 0.4945, 0.1136, 0.5055, 0.08757, 0.5055, 0.6624, 0.5, 0.6601, 0.5, 0.08991, 0.5, 0.1126, 0.5, 0.6374, 0.5055, 0.6351, 0.5055, 0.1149, 0.557, 0.6624, 0.557, 0.08757, 0.5625, 0.08991, 0.5625, 0.6601, 0.557, 0.1149, 0.557, 0.6351, 0.5625, 0.6374, 0.5625, 0.1126, 0.557, 0.6351, 0.557, 0.1149, 0.5312, 0.1149, 0.5055, 0.1149, 0.5055, 0.6351, 0.5313, 0.6351, 0.568, 0.6364, 0.5938, 0.6389, 0.5938, 0.6667, 0.568, 0.6691, 0.5625, 0.08991, 0.5625, 0.1126, 0.5625, 0.6374, 0.5625, 0.6601, 0.5, 0.08991, 0.5, 0.6601, 0.5, 0.6374, 0.5, 0.1126, 0.568, 0.6691, 0.5938, 0.6667, 0.5938, 0.6944, 0.5692, 0.6915, 0.5313, 0.6624, 0.5055, 0.6624, 0.5055, 0.08757, 0.5312, 0.08757, 0.557, 0.08757, 0.557, 0.6624, 0.5312, 0.6691, 0.568, 0.6691, 0.5692, 0.6915, 0.5313, 0.6915, 0.4945, 0.6691, 0.5312, 0.6691, 0.5313, 0.6915, 0.4933, 0.6915, 0.5692, 0.05855, 0.5938, 0.05556, 0.5938, 0.08333, 0.568, 0.08087, 0.568, 0.08087, 0.5938, 0.08333, 0.5938, 0.1111, 0.568, 0.1136, 0.5312, 0.05855, 0.5692, 0.05855, 0.568, 0.08087, 0.5312, 0.08087, 0.4933, 0.05855, 0.5312, 0.05855, 0.5312, 0.08087, 0.4945, 0.08087, 0.4645, 0.6359, 0.473, 0.637, 0.4688, 0.6377, 0.4105, 0.6359, 0.4062, 0.6377, 0.402, 0.637, 0.4645, 0.6634, 0.4688, 0.6615, 0.473, 0.6686, 0.4105, 0.6634, 0.402, 0.6686, 0.4062, 0.6615, 0.4645, 0.08664, 0.473, 0.08141, 0.4688, 0.08846, 0.4105, 0.08664, 0.4062, 0.08846, 0.402, 0.08141, 0.473, 0.113, 0.4645, 0.1141, 0.4687, 0.1123, 0.4063, 0.1123, 0.4105, 0.1141, 0.402, 0.113, 0.4645, 0.6359, 0.4375, 0.6359, 0.4375, 0.637, 0.473, 0.637, 0.4375, 0.6359, 0.4105, 0.6359, 0.402, 0.637, 0.4375, 0.637, 0.473, 0.6686, 0.4375, 0.6686, 0.4375, 0.6634, 0.4645, 0.6634, 0.4375, 0.6686, 0.402, 0.6686, 0.4105, 0.6634, 0.4375, 0.6634, 0.4645, 0.08664, 0.4375, 0.08664, 0.4375, 0.08141, 0.473, 0.08141, 0.4375, 0.08664, 0.4105, 0.08664, 0.402, 0.08141, 0.4375, 0.08141, 0.4062, 0.08846, 0.4063, 0.1123, 0.402, 0.113, 0.402, 0.08141, 0.473, 0.08141, 0.473, 0.113, 0.4687, 0.1123, 0.4688, 0.08846, 0.4062, 0.6377, 0.4062, 0.6615, 0.402, 0.6686, 0.402, 0.637, 0.473, 0.637, 0.473, 0.6686, 0.4688, 0.6615, 0.4688, 0.6377, 0.4375, 0.1141, 0.4645, 0.1141, 0.473, 0.113, 0.4375, 0.113, 0.4105, 0.1141, 0.4375, 0.1141, 0.4375, 0.113, 0.402, 0.113, 0.4645, 0.6634, 0.4645, 0.08664, 0.4688, 0.08846, 0.4688, 0.6615, 0.4062, 0.6615, 0.4062, 0.08846, 0.4105, 0.08664, 0.4105, 0.6634, 0.4645, 0.1141, 0.4645, 0.6359, 0.4688, 0.6377, 0.4687, 0.1123, 0.4063, 0.1123, 0.4062, 0.6377, 0.4105, 0.6359, 0.4105, 0.1141, 0.4645, 0.6359, 0.4645, 0.1141, 0.4375, 0.1141, 0.4105, 0.1141, 0.4105, 0.6359, 0.4375, 0.6359, 0.473, 0.637, 0.4945, 0.6364, 0.4945, 0.6691, 0.473, 0.6686, 0.4688, 0.08846, 0.4687, 0.1123, 0.4688, 0.6377, 0.4688, 0.6615, 0.375, 0.6389, 0.402, 0.637, 0.402, 0.6686, 0.375, 0.6667, 0.4062, 0.08846, 0.4062, 0.6615, 0.4062, 0.6377, 0.4063, 0.1123, 0.4375, 0.6634, 0.4105, 0.6634, 0.4105, 0.08664, 0.4375, 0.08664, 0.4645, 0.08664, 0.4645, 0.6634, 0.4375, 0.6686, 0.473, 0.6686, 0.4751, 0.6916, 0.4375, 0.6916, 0.473, 0.6686, 0.4945, 0.6691, 0.4933, 0.6915, 0.4751, 0.6916, 0.402, 0.6686, 0.4375, 0.6686, 0.4375, 0.6916, 0.3999, 0.6916, 0.375, 0.6667, 0.402, 0.6686, 0.3999, 0.6916, 0.375, 0.6944, 0.473, 0.08141, 0.4945, 0.08087, 0.4945, 0.1136, 0.473, 0.113, 0.4375, 0.05839, 0.4751, 0.05839, 0.473, 0.08141, 0.4375, 0.08141, 0.4751, 0.05839, 0.4933, 0.05855, 0.4945, 0.08087, 0.473, 0.08141, 0.3999, 0.05839, 0.4375, 0.05839, 0.4375, 0.08141, 0.402, 0.08141, 0.375, 0.05556, 0.3999, 0.05839, 0.402, 0.08141, 0.375, 0.08333, 0.375, 0.08333, 0.402, 0.08141, 0.402, 0.113, 0.375, 0.1111, 0.4629, 0.5801, 0.4746, 0.5807, 0.4688, 0.5826, 0.4121, 0.5801, 0.4063, 0.5826, 0.4004, 0.5807, 0.4629, 0.6075, 0.4688, 0.605, 0.4746, 0.6137, 0.4004, 0.6137, 0.4063, 0.605, 0.4121, 0.6075, 0.4688, 0.145, 0.4629, 0.1425, 0.4746, 0.1363, 0.4062, 0.145, 0.4004, 0.1363, 0.4121, 0.1425, 0.4629, 0.1699, 0.4688, 0.1674, 0.4746, 0.1693, 0.4062, 0.1674, 0.4121, 0.1699, 0.4004, 0.1693, 0.4629, 0.5801, 0.4375, 0.5801, 0.4375, 0.5807, 0.4746, 0.5807, 0.4375, 0.5801, 0.4121, 0.5801, 0.4004, 0.5807, 0.4375, 0.5807, 0.4746, 0.6137, 0.4375, 0.6137, 0.4375, 0.6075, 0.4629, 0.6075, 0.4375, 0.6137, 0.4004, 0.6137, 0.4121, 0.6075, 0.4375, 0.6075, 0.4375, 0.1699, 0.4629, 0.1699, 0.4746, 0.1693, 0.4375, 0.1693, 0.4062, 0.145, 0.4062, 0.1674, 0.4004, 0.1693, 0.4004, 0.1363, 0.4746, 0.1363, 0.4746, 0.1693, 0.4688, 0.1674, 0.4688, 0.145, 0.4375, 0.1363, 0.4746, 0.1363, 0.4629, 0.1425, 0.4375, 0.1425, 0.4063, 0.5826, 0.4063, 0.605, 0.4004, 0.6137, 0.4004, 0.5807, 0.4746, 0.5807, 0.4746, 0.6137, 0.4688, 0.605, 0.4688, 0.5826, 0.4004, 0.1363, 0.4375, 0.1363, 0.4375, 0.1425, 0.4121, 0.1425, 0.4121, 0.1699, 0.4375, 0.1699, 0.4375, 0.1693, 0.4004, 0.1693, 0.4629, 0.6075, 0.4629, 0.1425, 0.4688, 0.145, 0.4688, 0.605, 0.4063, 0.605, 0.4062, 0.145, 0.4121, 0.1425, 0.4121, 0.6075, 0.4688, 0.5826, 0.4688, 0.1674, 0.4629, 0.1699, 0.4629, 0.5801, 0.4121, 0.5801, 0.4121, 0.1699, 0.4062, 0.1674, 0.4063, 0.5826, 0.4629, 0.5801, 0.4629, 0.1699, 0.4375, 0.1699, 0.4121, 0.1699, 0.4121, 0.5801, 0.4375, 0.5801, 0.4688, 0.145, 0.4688, 0.1674, 0.4688, 0.5826, 0.4688, 0.605, 0.375, 0.5833, 0.4004, 0.5807, 0.4004, 0.6137, 0.375, 0.6111, 0.4062, 0.145, 0.4063, 0.605, 0.4063, 0.5826, 0.4062, 0.1674, 0.4629, 0.6075, 0.4375, 0.6075, 0.4121, 0.6075, 0.4121, 0.1425, 0.4375, 0.1425, 0.4629, 0.1425, 0.4375, 0.6137, 0.4746, 0.6137, 0.473, 0.637, 0.4375, 0.637, 0.4004, 0.6137, 0.4375, 0.6137, 0.4375, 0.637, 0.402, 0.637, 0.375, 0.6111, 0.4004, 0.6137, 0.402, 0.637, 0.375, 0.6389, 0.4746, 0.1363, 0.4375, 0.1363, 0.4375, 0.113, 0.473, 0.113, 0.375, 0.1111, 0.402, 0.113, 0.4004, 0.1363, 0.375, 0.1389, 0.375, 0.1389, 0.4004, 0.1363, 0.4004, 0.1693, 0.375, 0.1667, 0.4375, 0.1363, 0.4004, 0.1363, 0.402, 0.113, 0.4375, 0.113, 0.5571, 0.5804, 0.5679, 0.5809, 0.5625, 0.5827, 0.5054, 0.5804, 0.5, 0.5827, 0.4946, 0.5809, 0.5571, 0.6078, 0.5625, 0.6055, 0.5679, 0.6135, 0.4946, 0.6135, 0.5, 0.6055, 0.5054, 0.6078, 0.5625, 0.1445, 0.5571, 0.1422, 0.5679, 0.1365, 0.4946, 0.1365, 0.5054, 0.1422, 0.5, 0.1445, 0.5571, 0.1696, 0.5625, 0.1673, 0.5679, 0.1691, 0.5054, 0.1696, 0.4946, 0.1691, 0.5, 0.1673, 0.5571, 0.5804, 0.5312, 0.5804, 0.5313, 0.5809, 0.5679, 0.5809, 0.5312, 0.5804, 0.5054, 0.5804, 0.4946, 0.5809, 0.5313, 0.5809, 0.5679, 0.6135, 0.5312, 0.6135, 0.5312, 0.6078, 0.5571, 0.6078, 0.5312, 0.6135, 0.4946, 0.6135, 0.5054, 0.6078, 0.5312, 0.6078, 0.5312, 0.1696, 0.5571, 0.1696, 0.5679, 0.1691, 0.5312, 0.1691, 0.5054, 0.1696, 0.5312, 0.1696, 0.5312, 0.1691, 0.4946, 0.1691, 0.5, 0.1445, 0.5, 0.1673, 0.4946, 0.1691, 0.4946, 0.1365, 0.5679, 0.1365, 0.5679, 0.1691, 0.5625, 0.1673, 0.5625, 0.1445, 0.5, 0.5827, 0.5, 0.6055, 0.4946, 0.6135, 0.4946, 0.5809, 0.5679, 0.5809, 0.5679, 0.6135, 0.5625, 0.6055, 0.5625, 0.5827, 0.5312, 0.1365, 0.5679, 0.1365, 0.5571, 0.1422, 0.5312, 0.1422, 0.4946, 0.1365, 0.5312, 0.1365, 0.5312, 0.1422, 0.5054, 0.1422, 0.5625, 0.5827, 0.5625, 0.1673, 0.5571, 0.1696, 0.5571, 0.5804, 0.5054, 0.5804, 0.5054, 0.1696, 0.5, 0.1673, 0.5, 0.5827, 0.5054, 0.1422, 0.5054, 0.6078, 0.5, 0.6055, 0.5, 0.1445, 0.5625, 0.1445, 0.5625, 0.6055, 0.5571, 0.6078, 0.5571, 0.1422, 0.5571, 0.5804, 0.5571, 0.1696, 0.5312, 0.1696, 0.5054, 0.1696, 0.5054, 0.5804, 0.5312, 0.5804, 0.5679, 0.5809, 0.5938, 0.5833, 0.5938, 0.6111, 0.5679, 0.6135, 0.5625, 0.1445, 0.5625, 0.1673, 0.5625, 0.5827, 0.5625, 0.6055, 0.4746, 0.5807, 0.4946, 0.5809, 0.4946, 0.6135, 0.4746, 0.6137, 0.5, 0.1445, 0.5, 0.6055, 0.5, 0.5827, 0.5, 0.1673, 0.5679, 0.6135, 0.5938, 0.6111, 0.5938, 0.6389, 0.568, 0.6364, 0.5571, 0.6078, 0.5312, 0.6078, 0.5054, 0.6078, 0.5054, 0.1422, 0.5312, 0.1422, 0.5571, 0.1422, 0.5312, 0.6135, 0.5679, 0.6135, 0.568, 0.6364, 0.5313, 0.6364, 0.4946, 0.6135, 0.5312, 0.6135, 0.5313, 0.6364, 0.4945, 0.6364, 0.4746, 0.6137, 0.4946, 0.6135, 0.4945, 0.6364, 0.473, 0.637, 0.568, 0.1136, 0.5938, 0.1111, 0.5938, 0.1389, 0.5679, 0.1365, 0.5679, 0.1365, 0.5938, 0.1389, 0.5938, 0.1667, 0.5679, 0.1691, 0.5312, 0.1365, 0.5312, 0.1136, 0.568, 0.1136, 0.5679, 0.1365, 0.4746, 0.1363, 0.4946, 0.1365, 0.4946, 0.1691, 0.4746, 0.1693, 0.4946, 0.1365, 0.4945, 0.1136, 0.5312, 0.1136, 0.5312, 0.1365, 0.473, 0.113, 0.4945, 0.1136, 0.4946, 0.1365, 0.4746, 0.1363, 0.4644, 0.526, 0.4731, 0.5258, 0.4688, 0.5279, 0.4106, 0.526, 0.4063, 0.5279, 0.4019, 0.5258, 0.4644, 0.5535, 0.4687, 0.5517, 0.4731, 0.5575, 0.4019, 0.5575, 0.4062, 0.5517, 0.4106, 0.5535, 0.4731, 0.1925, 0.4687, 0.1983, 0.4644, 0.1965, 0.4063, 0.1983, 0.4019, 0.1925, 0.4106, 0.1965, 0.4644, 0.224, 0.4687, 0.2221, 0.4731, 0.2242, 0.4106, 0.224, 0.4019, 0.2242, 0.4062, 0.2221, 0.4644, 0.526, 0.4375, 0.526, 0.4375, 0.5258, 0.4731, 0.5258, 0.4375, 0.526, 0.4106, 0.526, 0.4019, 0.5258, 0.4375, 0.5258, 0.4731, 0.5575, 0.4375, 0.5575, 0.4375, 0.5535, 0.4644, 0.5535, 0.4375, 0.5575, 0.4019, 0.5575, 0.4106, 0.5535, 0.4375, 0.5535, 0.4375, 0.1925, 0.4731, 0.1925, 0.4644, 0.1965, 0.4375, 0.1965, 0.4731, 0.2242, 0.4375, 0.2242, 0.4375, 0.224, 0.4644, 0.224, 0.4375, 0.2242, 0.4019, 0.2242, 0.4106, 0.224, 0.4375, 0.224, 0.4063, 0.1983, 0.4062, 0.2221, 0.4019, 0.2242, 0.4019, 0.1925, 0.4731, 0.1925, 0.4731, 0.2242, 0.4687, 0.2221, 0.4687, 0.1983, 0.4063, 0.5279, 0.4062, 0.5517, 0.4019, 0.5575, 0.4019, 0.5258, 0.4731, 0.5258, 0.4731, 0.5575, 0.4687, 0.5517, 0.4688, 0.5279, 0.4019, 0.1925, 0.4375, 0.1925, 0.4375, 0.1965, 0.4106, 0.1965, 0.4687, 0.1983, 0.4687, 0.5517, 0.4644, 0.5535, 0.4644, 0.1965, 0.4644, 0.224, 0.4644, 0.526, 0.4688, 0.5279, 0.4687, 0.2221, 0.4106, 0.526, 0.4106, 0.224, 0.4062, 0.2221, 0.4063, 0.5279, 0.4106, 0.1965, 0.4106, 0.5535, 0.4062, 0.5517, 0.4063, 0.1983, 0.4375, 0.526, 0.4644, 0.526, 0.4644, 0.224, 0.4375, 0.224, 0.4106, 0.224, 0.4106, 0.526, 0.4375, 0.5, 0.4688, 0.5, 0.4731, 0.5258, 0.4375, 0.5258, 0.4687, 0.1983, 0.4687, 0.2221, 0.4688, 0.5279, 0.4687, 0.5517, 0.4062, 0.5, 0.4375, 0.5, 0.4375, 0.5258, 0.4019, 0.5258, 0.375, 0.5, 0.4062, 0.5, 0.4019, 0.5258, 0.375, 0.5278, 0.375, 0.5278, 0.4019, 0.5258, 0.4019, 0.5575, 0.375, 0.5556, 0.4063, 0.1983, 0.4062, 0.5517, 0.4063, 0.5279, 0.4062, 0.2221, 0.4644, 0.5535, 0.4375, 0.5535, 0.4106, 0.5535, 0.4106, 0.1965, 0.4375, 0.1965, 0.4644, 0.1965, 0.4375, 0.5575, 0.4731, 0.5575, 0.4746, 0.5807, 0.4375, 0.5807, 0.4019, 0.5575, 0.4375, 0.5575, 0.4375, 0.5807, 0.4004, 0.5807, 0.375, 0.5556, 0.4019, 0.5575, 0.4004, 0.5807, 0.375, 0.5833, 0.4731, 0.1925, 0.4375, 0.1925, 0.4375, 0.1693, 0.4746, 0.1693, 0.375, 0.1667, 0.4004, 0.1693, 0.4019, 0.1925, 0.375, 0.1944, 0.375, 0.1944, 0.4019, 0.1925, 0.4019, 0.2242, 0.375, 0.2222, 0.4375, 0.1925, 0.4019, 0.1925, 0.4004, 0.1693, 0.4375, 0.1693, 0.4375, 0.2242, 0.4731, 0.2242, 0.4688, 0.25, 0.4375, 0.25, 0.4019, 0.2242, 0.4375, 0.2242, 0.4375, 0.25, 0.4062, 0.25, 0.375, 0.2222, 0.4019, 0.2242, 0.4062, 0.25, 0.375, 0.25, 0.5569, 0.5255, 0.5681, 0.5252, 0.5625, 0.5279, 0.5056, 0.5255, 0.5, 0.5279, 0.4944, 0.5252, 0.5569, 0.5529, 0.5625, 0.5505, 0.5681, 0.5581, 0.4944, 0.5581, 0.5, 0.5505, 0.5056, 0.5529, 0.5681, 0.1919, 0.5625, 0.1995, 0.5569, 0.1971, 0.4944, 0.1919, 0.5056, 0.1971, 0.5, 0.1995, 0.5569, 0.2245, 0.5625, 0.2221, 0.5681, 0.2248, 0.5056, 0.2245, 0.4944, 0.2248, 0.5, 0.2221, 0.5569, 0.5255, 0.5312, 0.5255, 0.5312, 0.5252, 0.5681, 0.5252, 0.5312, 0.5255, 0.5056, 0.5255, 0.4944, 0.5252, 0.5312, 0.5252, 0.5681, 0.5581, 0.5312, 0.5581, 0.5312, 0.5529, 0.5569, 0.5529, 0.5312, 0.5581, 0.4944, 0.5581, 0.5056, 0.5529, 0.5312, 0.5529, 0.5312, 0.1919, 0.5681, 0.1919, 0.5569, 0.1971, 0.5312, 0.1971, 0.5681, 0.2248, 0.5312, 0.2248, 0.5312, 0.2245, 0.5569, 0.2245, 0.5312, 0.2248, 0.4944, 0.2248, 0.5056, 0.2245, 0.5312, 0.2245, 0.5, 0.1995, 0.5, 0.2221, 0.4944, 0.2248, 0.4944, 0.1919, 0.5681, 0.1919, 0.5681, 0.2248, 0.5625, 0.2221, 0.5625, 0.1995, 0.4944, 0.1919, 0.5312, 0.1919, 0.5312, 0.1971, 0.5056, 0.1971, 0.5, 0.5279, 0.5, 0.5505, 0.4944, 0.5581, 0.4944, 0.5252, 0.5681, 0.5252, 0.5681, 0.5581, 0.5625, 0.5505, 0.5625, 0.5279, 0.5625, 0.1995, 0.5625, 0.5505, 0.5569, 0.5529, 0.5569, 0.1971, 0.5569, 0.2245, 0.5569, 0.5255, 0.5625, 0.5279, 0.5625, 0.2221, 0.5, 0.5505, 0.5, 0.1995, 0.5056, 0.1971, 0.5056, 0.5529, 0.5056, 0.5255, 0.5056, 0.2245, 0.5, 0.2221, 0.5, 0.5279, 0.5625, 0.5, 0.5938, 0.5, 0.5938, 0.5278, 0.5681, 0.5252, 0.5312, 0.5255, 0.5569, 0.5255, 0.5569, 0.2245, 0.5312, 0.2245, 0.5056, 0.2245, 0.5056, 0.5255, 0.5681, 0.5252, 0.5938, 0.5278, 0.5938, 0.5556, 0.5681, 0.5581, 0.5312, 0.5, 0.5625, 0.5, 0.5681, 0.5252, 0.5312, 0.5252, 0.5625, 0.1995, 0.5625, 0.2221, 0.5625, 0.5279, 0.5625, 0.5505, 0.5, 0.5, 0.5312, 0.5, 0.5312, 0.5252, 0.4944, 0.5252, 0.4731, 0.5258, 0.4944, 0.5252, 0.4944, 0.5581, 0.4731, 0.5575, 0.5, 0.1995, 0.5, 0.5505, 0.5, 0.5279, 0.5, 0.2221, 0.4688, 0.5, 0.5, 0.5, 0.4944, 0.5252, 0.4731, 0.5258, 0.5681, 0.5581, 0.5938, 0.5556, 0.5938, 0.5833, 0.5679, 0.5809, 0.5569, 0.5529, 0.5312, 0.5529, 0.5056, 0.5529, 0.5056, 0.1971, 0.5312, 0.1971, 0.5569, 0.1971, 0.5312, 0.5581, 0.5681, 0.5581, 0.5679, 0.5809, 0.5313, 0.5809, 0.4944, 0.5581, 0.5312, 0.5581, 0.5313, 0.5809, 0.4946, 0.5809, 0.4731, 0.5575, 0.4944, 0.5581, 0.4946, 0.5809, 0.4746, 0.5807, 0.5681, 0.1919, 0.5312, 0.1919, 0.5312, 0.1691, 0.5679, 0.1691, 0.5312, 0.1919, 0.4944, 0.1919, 0.4946, 0.1691, 0.5312, 0.1691, 0.5681, 0.1919, 0.5938, 0.1944, 0.5938, 0.2222, 0.5681, 0.2248, 0.5679, 0.1691, 0.5938, 0.1667, 0.5938, 0.1944, 0.5681, 0.1919, 0.4731, 0.1925, 0.4944, 0.1919, 0.4944, 0.2248, 0.4731, 0.2242, 0.4746, 0.1693, 0.4946, 0.1691, 0.4944, 0.1919, 0.4731, 0.1925, 0.5681, 0.2248, 0.5938, 0.2222, 0.5938, 0.25, 0.5625, 0.25, 0.5312, 0.2248, 0.5681, 0.2248, 0.5625, 0.25, 0.5312, 0.25, 0.4944, 0.2248, 0.5312, 0.2248, 0.5312, 0.25, 0.5, 0.25, 0.4731, 0.2242, 0.4944, 0.2248, 0.5, 0.25, 0.4688, 0.25])
me_cube.materials.append(mat_brick)
me_cube.use_mirror_vertex_groups = False
me_cube.update()

# ---- objects
ob_cube = bpy.data.objects.new('Cube', me_cube)
ob_light = bpy.data.objects.new('Light', light_light)
ob_camera = bpy.data.objects.new('Camera', cam_camera)

# ---- transforms, parenting, visibility, modifiers, constraints
ob_cube.location = (0.0, 0.0, 0.0)
ob_cube.lock_rotations_4d = False
ob_cube.empty_display_type = 'ARROWS'
ob_cube.lineart.crease_threshold = 0.0
ob_light.location = (4.076, 1.005, 5.904)
ob_light.rotation_euler = (0.6503, 0.05522, 1.866)
ob_light.lock_rotations_4d = False
ob_light.empty_display_type = 'ARROWS'
ob_light.color = (0.0, 0.0, 0.0, 0.0)
ob_light.lineart.crease_threshold = 0.0
ob_camera.location = (7.359, -6.926, 4.958)
ob_camera.rotation_euler = (1.109, 0.0, 0.8149)
ob_camera.lock_rotations_4d = False
ob_camera.empty_display_type = 'ARROWS'
ob_camera.color = (0.0, 0.0, 0.0, 0.0)
ob_camera.display_type = 'WIRE'
ob_camera.lineart.crease_threshold = 0.0

# ---- collection membership
col_collection.objects.link(ob_cube)
col_collection.objects.link(ob_light)
col_collection.objects.link(ob_camera)

# ---- scene / render settings (as saved in the file)
scene.camera = ob_camera
scene.frame_start = 1; scene.frame_end = 250; scene.frame_set(-24)
scene.render.engine = 'BLENDER_EEVEE_NEXT'
bpy.context.view_layer.update()
